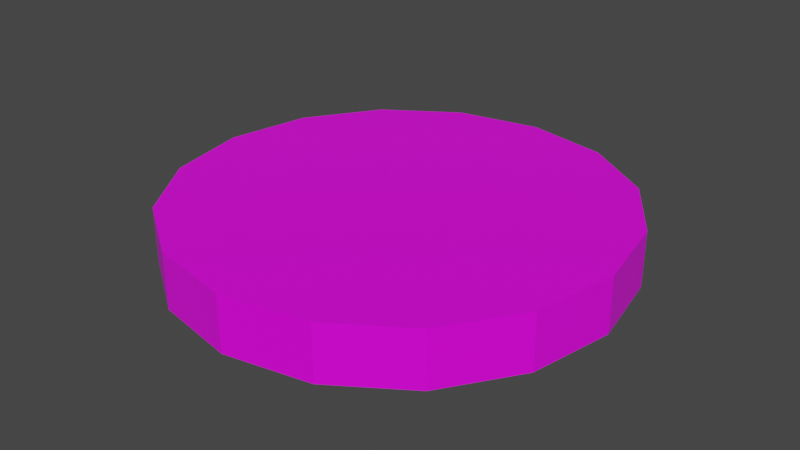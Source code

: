 # Source: Target.blend  (saved by Blender 3.2.14; exported with 4.5.12 LTS)
import bpy
from mathutils import Matrix  # noqa: F401  (used for matrix-valued properties, if any)

bpy.ops.wm.read_factory_settings(use_empty=True)
scene = bpy.context.scene
scene.name = 'Scene'

# ---- collections
col_collection = bpy.data.collections.new('Collection'); scene.collection.children.link(col_collection)

# ---- images (referenced by path relative to the original .blend; pixels are not part of the script)
import os
ASSET_DIR = os.environ.get("B2B_ASSET_DIR", "")  # directory of the original .blend (textures are referenced by path, not embedded)
HERE = os.path.dirname(os.path.abspath(__file__))  # packed textures are extracted next to this script under _unpacked/

def load_image(name, relpath, width, height, colorspace="sRGB"):
    """Load a texture the original file referenced (path relative to the .blend, or extracted next to this script)."""
    p = next((c for c in (os.path.join(HERE, relpath), os.path.join(ASSET_DIR, relpath)) if relpath and os.path.exists(c)), "")
    if p:
        img = bpy.data.images.load(p, check_existing=True)
        img.name = name
    else:  # same state as the original file: an image datablock whose file is absent (Cycles renders it pink)
        img = bpy.data.images.new(name, width, height)
        img.source = "FILE"
        img.filepath = "//" + (relpath or name)
    img.colorspace_settings.name = colorspace
    return img
img_tx_silver_png = load_image('tx_silver.png', 'tx_uv_target.png', 1024, 1024, 'sRGB')

# ---- materials (node trees are filled in below, after node groups)
mat_material = bpy.data.materials.new('Material')
mat_material.alpha_threshold = 0.0
mat_material.use_transparent_shadow = False
mat_material.line_color = (0.0, 0.0, 0.0, 1.0)

# ---- material node trees
mat_material.use_nodes = True; mat_material.node_tree.nodes.clear()
_N = mat_material.node_tree.nodes; _L = mat_material.node_tree.links
n0 = _N.new('ShaderNodeOutputMaterial'); n0.name = 'Material Output'; n0.location = (300, 300)
n1 = _N.new('ShaderNodeBsdfPrincipled'); n1.name = 'Principled BSDF'; n1.location = (10, 300)
n1.distribution = 'GGX'
n1.subsurface_method = 'RANDOM_WALK_SKIN'
n1.inputs[2].default_value = 0.4
n1.inputs[3].default_value = 1.45
n1.inputs[27].default_value = (0.0, 0.0, 0.0, 1.0)
n1.inputs[28].default_value = 1.0
n2 = _N.new('ShaderNodeTexImage'); n2.name = 'Image Texture'; n2.location = (-280, 280)
n2.image = img_tx_silver_png
n2.interpolation = 'Closest'
_L.new(n1.outputs[0], n0.inputs[0])
_L.new(n2.outputs[0], n1.inputs[0])
n0.is_active_output = True

# ---- world
world_world = bpy.data.worlds.new('World'); scene.world = world_world
world_world.use_nodes = True; world_world.node_tree.nodes.clear()
_N = world_world.node_tree.nodes; _L = world_world.node_tree.links
n0 = _N.new('ShaderNodeOutputWorld'); n0.name = 'World Output'; n0.location = (300, 300)
n1 = _N.new('ShaderNodeBackground'); n1.name = 'Background'; n1.location = (10, 300)
n1.inputs[0].default_value = (0.05088, 0.05088, 0.05088, 1.0)
_L.new(n1.outputs[0], n0.inputs[0])
n0.is_active_output = True
world_world.color = (0.05088, 0.05088, 0.05088)
world_world.use_sun_shadow = False
world_world.sun_shadow_jitter_overblur = 0.0

# ---- meshes
me_circle = bpy.data.meshes.new('Circle')
me_circle.from_pydata([(2.653e-07, 0.9412, 0.0), (-0.3602, 0.8696, 0.0), (-0.6655, 0.6655, 0.0), (-0.8696, 0.3602, 0.0), (-0.9412, -2.622e-07, 0.0), (-0.8696, -0.3602, 0.0), (-0.6655, -0.6655, 0.0), (-0.3602, -0.8696, 0.0), (2.277e-07, -0.9412, 0.0), (0.3602, -0.8696, 0.0), (0.6655, -0.6655, 0.0), (0.8696, -0.3602, 0.0), (0.9412, -1.791e-07, 0.0), (0.8696, 0.3602, 0.0), (0.6655, 0.6655, 0.0), (0.3602, 0.8696, 0.0), (-1.531, 3.696, -1.0), (2.515e-08, 4.0, -1.0), (-2.828, 2.828, -1.0), (-3.696, 1.531, -1.0), (-4.0, -1.693e-07, -1.0), (-3.696, -1.531, -1.0), (-2.828, -2.828, -1.0), (-1.531, -3.696, -1.0), (3.748e-07, -4.0, -1.0), (1.531, -3.696, -1.0), (2.828, -2.828, -1.0), (3.696, -1.531, -1.0), (4.0, 5.329e-08, -1.0), (3.696, 1.531, -1.0), (2.828, 2.828, -1.0), (1.531, 3.696, -1.0), (-1.531, 3.696, 0.0), (2.515e-08, 4.0, 0.0), (-2.828, 2.828, 0.0), (-3.696, 1.531, 0.0), (-4.0, -1.693e-07, 0.0), (-3.696, -1.531, 0.0), (-2.828, -2.828, 0.0), (-1.531, -3.696, 0.0), (3.748e-07, -4.0, 0.0), (1.531, -3.696, 0.0), (2.828, -2.828, 0.0), (3.696, -1.531, 0.0), (4.0, 5.329e-08, 0.0), (3.696, 1.531, 0.0), (2.828, 2.828, 0.0), (1.531, 3.696, 0.0), (-1.141, 2.754, 0.0), (9.485e-08, 2.98, 0.0), (-2.107, 2.107, 0.0), (-2.754, 1.141, 0.0), (-2.98, -2.157e-07, 0.0), (-2.754, -1.141, 0.0), (-2.107, -2.107, 0.0), (-1.141, -2.754, 0.0), (3.051e-07, -2.98, 0.0), (1.141, -2.754, 0.0), (2.107, -2.107, 0.0), (2.754, -1.141, 0.0), (2.98, -1.642e-08, 0.0), (2.754, 1.141, 0.0), (2.107, 2.107, 0.0), (1.141, 2.754, 0.0), (-0.7504, 1.812, 0.0), (1.491e-07, 1.961, 0.0), (-1.387, 1.387, 0.0), (-1.812, 0.7504, 0.0), (-1.961, -2.699e-07, 0.0), (-1.812, -0.7504, 0.0), (-1.387, -1.387, 0.0), (-0.7504, -1.812, 0.0), (2.199e-07, -1.961, 0.0), (0.7504, -1.812, 0.0), (1.387, -1.387, 0.0), (1.812, -0.7504, 0.0), (1.961, -9.387e-08, 0.0), (1.812, 0.7504, 0.0), (1.387, 1.387, 0.0), (0.7504, 1.812, 0.0), (3.696, 1.531, -0.125), (4.0, 5.329e-08, -0.125), (-2.828, -2.828, -0.125), (-3.696, -1.531, -0.125), (2.828, 2.828, -0.125), (-1.531, -3.696, -0.125), (1.531, 3.696, -0.125), (3.748e-07, -4.0, -0.125), (-1.531, 3.696, -0.125), (2.515e-08, 4.0, -0.125), (1.531, -3.696, -0.125), (-2.828, 2.828, -0.125), (2.828, -2.828, -0.125), (-3.696, 1.531, -0.125), (3.696, -1.531, -0.125), (-4.0, -1.693e-07, -0.125), (3.696, 1.531, -0.875), (-2.828, -2.828, -0.875), (2.828, 2.828, -0.875), (-1.531, -3.696, -0.875), (1.531, 3.696, -0.875), (3.748e-07, -4.0, -0.875), (-1.531, 3.696, -0.875), (1.531, -3.696, -0.875), (-2.828, 2.828, -0.875), (2.828, -2.828, -0.875), (-3.696, 1.531, -0.875), (3.696, -1.531, -0.875), (-4.0, -1.693e-07, -0.875), (4.0, 5.329e-08, -0.875), (-3.696, -1.531, -0.875), (2.515e-08, 4.0, -0.875)], [], [(1, 2, 3, 4, 5, 6, 7, 8, 9, 10, 11, 12, 13, 14, 15, 0), (16, 17, 31, 30, 29, 28, 27, 26, 25, 24, 23, 22, 21, 20, 19, 18), (109, 28, 29, 96), (110, 21, 22, 97), (96, 29, 30, 98), (97, 22, 23, 99), (98, 30, 31, 100), (99, 23, 24, 101), (111, 17, 16, 102), (100, 31, 17, 111), (101, 24, 25, 103), (102, 16, 18, 104), (103, 25, 26, 105), (104, 18, 19, 106), (105, 26, 27, 107), (106, 19, 20, 108), (107, 27, 28, 109), (108, 20, 21, 110), (49, 33, 32, 48), (48, 32, 34, 50), (50, 34, 35, 51), (51, 35, 36, 52), (52, 36, 37, 53), (53, 37, 38, 54), (54, 38, 39, 55), (55, 39, 40, 56), (56, 40, 41, 57), (57, 41, 42, 58), (58, 42, 43, 59), (59, 43, 44, 60), (60, 44, 45, 61), (61, 45, 46, 62), (62, 46, 47, 63), (63, 47, 33, 49), (65, 49, 48, 64), (64, 48, 50, 66), (66, 50, 51, 67), (67, 51, 52, 68), (68, 52, 53, 69), (69, 53, 54, 70), (70, 54, 55, 71), (71, 55, 56, 72), (72, 56, 57, 73), (73, 57, 58, 74), (74, 58, 59, 75), (75, 59, 60, 76), (76, 60, 61, 77), (77, 61, 62, 78), (78, 62, 63, 79), (79, 63, 49, 65), (0, 65, 64, 1), (1, 64, 66, 2), (2, 66, 67, 3), (3, 67, 68, 4), (4, 68, 69, 5), (5, 69, 70, 6), (6, 70, 71, 7), (7, 71, 72, 8), (8, 72, 73, 9), (9, 73, 74, 10), (10, 74, 75, 11), (11, 75, 76, 12), (12, 76, 77, 13), (13, 77, 78, 14), (14, 78, 79, 15), (15, 79, 65, 0), (36, 95, 83, 37), (43, 94, 81, 44), (35, 93, 95, 36), (42, 92, 94, 43), (34, 91, 93, 35), (41, 90, 92, 42), (32, 88, 91, 34), (40, 87, 90, 41), (47, 86, 89, 33), (33, 89, 88, 32), (39, 85, 87, 40), (46, 84, 86, 47), (38, 82, 85, 39), (45, 80, 84, 46), (37, 83, 82, 38), (44, 81, 80, 45), (95, 108, 110, 83), (94, 107, 109, 81), (93, 106, 108, 95), (92, 105, 107, 94), (91, 104, 106, 93), (90, 103, 105, 92), (88, 102, 104, 91), (87, 101, 103, 90), (86, 100, 111, 89), (89, 111, 102, 88), (85, 99, 101, 87), (84, 98, 100, 86), (82, 97, 99, 85), (80, 96, 98, 84), (83, 110, 97, 82), (81, 109, 96, 80)])
_uv = me_circle.uv_layers.new(name='UVMap')
_uv.uv.foreach_set('vector', [0.2998, 0.7167, 0.2833, 0.7002, 0.2617, 0.6912, 0.2383, 0.6912, 0.2167, 0.7002, 0.2002, 0.7167, 0.1912, 0.7383, 0.1912, 0.7617, 0.2002, 0.7833, 0.2167, 0.7998, 0.2383, 0.8088, 0.2617, 0.8088, 0.2833, 0.7998, 0.2998, 0.7833, 0.3088, 0.7617, 0.3088, 0.7383, 0.9618, 0.3915, 0.9998, 0.2997, 0.9998, 0.2003, 0.9618, 0.1085, 0.8915, 0.03823, 0.7997, 0.0002, 0.7003, 0.0002001, 0.6085, 0.03823, 0.5382, 0.1085, 0.5002, 0.2003, 0.5002, 0.2997, 0.5382, 0.3915, 0.6085, 0.4618, 0.7003, 0.4998, 0.7997, 0.4998, 0.8915, 0.4618, 0.907, 0.4466, 0.915, 0.4466, 0.915, 0.3472, 0.907, 0.3472, 0.9238, 0.3472, 0.9317, 0.3472, 0.9317, 0.2478, 0.9238, 0.2478, 0.907, 0.3472, 0.915, 0.3472, 0.915, 0.2478, 0.907, 0.2478, 0.9238, 0.2478, 0.9317, 0.2478, 0.9317, 0.1485, 0.9238, 0.1485, 0.907, 0.2478, 0.915, 0.2478, 0.915, 0.1485, 0.907, 0.1485, 0.9238, 0.1485, 0.9317, 0.1485, 0.9317, 0.04909, 0.9238, 0.04909, 0.9391, 0.4467, 0.947, 0.4467, 0.947, 0.3473, 0.9391, 0.3473, 0.907, 0.1485, 0.915, 0.1485, 0.915, 0.04909, 0.907, 0.04909, 0.8903, 0.4466, 0.8983, 0.4466, 0.8983, 0.3472, 0.8903, 0.3472, 0.9391, 0.3473, 0.947, 0.3473, 0.947, 0.2479, 0.9391, 0.2479, 0.8903, 0.3472, 0.8983, 0.3472, 0.8983, 0.2478, 0.8903, 0.2478, 0.9391, 0.2479, 0.947, 0.2479, 0.947, 0.1485, 0.9391, 0.1485, 0.8903, 0.2478, 0.8983, 0.2478, 0.8983, 0.1485, 0.8903, 0.1485, 0.9391, 0.1485, 0.947, 0.1485, 0.947, 0.04915, 0.9391, 0.04915, 0.8903, 0.1485, 0.8983, 0.1485, 0.8983, 0.04909, 0.8903, 0.04909, 0.9238, 0.4466, 0.9317, 0.4466, 0.9317, 0.3472, 0.9238, 0.3472, 0.9361, 0.713, 0.9998, 0.7003, 0.9618, 0.6085, 0.9078, 0.6446, 0.9078, 0.6446, 0.9618, 0.6085, 0.8915, 0.5382, 0.8554, 0.5922, 0.8554, 0.5922, 0.8915, 0.5382, 0.7997, 0.5002, 0.787, 0.5639, 0.787, 0.5639, 0.7997, 0.5002, 0.7003, 0.5002, 0.713, 0.5639, 0.713, 0.5639, 0.7003, 0.5002, 0.6085, 0.5382, 0.6446, 0.5922, 0.6446, 0.5922, 0.6085, 0.5382, 0.5382, 0.6085, 0.5922, 0.6446, 0.5922, 0.6446, 0.5382, 0.6085, 0.5002, 0.7003, 0.5639, 0.713, 0.5639, 0.713, 0.5002, 0.7003, 0.5002, 0.7997, 0.5639, 0.787, 0.5639, 0.787, 0.5002, 0.7997, 0.5382, 0.8915, 0.5922, 0.8554, 0.5922, 0.8554, 0.5382, 0.8915, 0.6085, 0.9618, 0.6446, 0.9078, 0.6446, 0.9078, 0.6085, 0.9618, 0.7003, 0.9998, 0.713, 0.9361, 0.713, 0.9361, 0.7003, 0.9998, 0.7997, 0.9998, 0.787, 0.9361, 0.787, 0.9361, 0.7997, 0.9998, 0.8915, 0.9618, 0.8554, 0.9078, 0.8554, 0.9078, 0.8915, 0.9618, 0.9618, 0.8915, 0.9078, 0.8554, 0.9078, 0.8554, 0.9618, 0.8915, 0.9998, 0.7997, 0.9361, 0.787, 0.9361, 0.787, 0.9998, 0.7997, 0.9998, 0.7003, 0.9361, 0.713, 0.3725, 0.7256, 0.4361, 0.713, 0.4078, 0.6446, 0.3538, 0.6806, 0.3538, 0.6806, 0.4078, 0.6446, 0.3554, 0.5922, 0.3194, 0.6462, 0.3194, 0.6462, 0.3554, 0.5922, 0.287, 0.5639, 0.2744, 0.6275, 0.2744, 0.6275, 0.287, 0.5639, 0.213, 0.5639, 0.2256, 0.6275, 0.2256, 0.6275, 0.213, 0.5639, 0.1446, 0.5922, 0.1806, 0.6462, 0.1806, 0.6462, 0.1446, 0.5922, 0.09221, 0.6446, 0.1462, 0.6806, 0.1462, 0.6806, 0.09221, 0.6446, 0.06387, 0.713, 0.1275, 0.7256, 0.1275, 0.7256, 0.06387, 0.713, 0.06387, 0.787, 0.1275, 0.7744, 0.1275, 0.7744, 0.06387, 0.787, 0.09221, 0.8554, 0.1462, 0.8194, 0.1462, 0.8194, 0.09221, 0.8554, 0.1446, 0.9078, 0.1806, 0.8538, 0.1806, 0.8538, 0.1446, 0.9078, 0.213, 0.9361, 0.2256, 0.8725, 0.2256, 0.8725, 0.213, 0.9361, 0.287, 0.9361, 0.2744, 0.8725, 0.2744, 0.8725, 0.287, 0.9361, 0.3554, 0.9078, 0.3194, 0.8538, 0.3194, 0.8538, 0.3554, 0.9078, 0.4078, 0.8554, 0.3538, 0.8194, 0.3538, 0.8194, 0.4078, 0.8554, 0.4361, 0.787, 0.3725, 0.7744, 0.3725, 0.7744, 0.4361, 0.787, 0.4361, 0.713, 0.3725, 0.7256, 0.8088, 0.7383, 0.8725, 0.7256, 0.8538, 0.6806, 0.7998, 0.7167, 0.7998, 0.7167, 0.8538, 0.6806, 0.8194, 0.6462, 0.7833, 0.7002, 0.7833, 0.7002, 0.8194, 0.6462, 0.7744, 0.6275, 0.7617, 0.6912, 0.7617, 0.6912, 0.7744, 0.6275, 0.7256, 0.6275, 0.7383, 0.6912, 0.7383, 0.6912, 0.7256, 0.6275, 0.6806, 0.6462, 0.7167, 0.7002, 0.7167, 0.7002, 0.6806, 0.6462, 0.6462, 0.6806, 0.7002, 0.7167, 0.7002, 0.7167, 0.6462, 0.6806, 0.6275, 0.7256, 0.6912, 0.7383, 0.6912, 0.7383, 0.6275, 0.7256, 0.6275, 0.7744, 0.6912, 0.7617, 0.6912, 0.7617, 0.6275, 0.7744, 0.6462, 0.8194, 0.7002, 0.7833, 0.7002, 0.7833, 0.6462, 0.8194, 0.6806, 0.8538, 0.7167, 0.7998, 0.7167, 0.7998, 0.6806, 0.8538, 0.7256, 0.8725, 0.7383, 0.8088, 0.7383, 0.8088, 0.7256, 0.8725, 0.7744, 0.8725, 0.7617, 0.8088, 0.7617, 0.8088, 0.7744, 0.8725, 0.8194, 0.8538, 0.7833, 0.7998, 0.7833, 0.7998, 0.8194, 0.8538, 0.8538, 0.8194, 0.7998, 0.7833, 0.7998, 0.7833, 0.8538, 0.8194, 0.8725, 0.7744, 0.8088, 0.7617, 0.8088, 0.7617, 0.8725, 0.7744, 0.8725, 0.7256, 0.8088, 0.7383, 0.9154, 0.4466, 0.9234, 0.4466, 0.9234, 0.3472, 0.9154, 0.3472, 0.8899, 0.3472, 0.882, 0.3472, 0.882, 0.4466, 0.8899, 0.4466, 0.9321, 0.1485, 0.9401, 0.1485, 0.9401, 0.04909, 0.9321, 0.04909, 0.8899, 0.2478, 0.882, 0.2478, 0.882, 0.3472, 0.8899, 0.3472, 0.9321, 0.2478, 0.9401, 0.2478, 0.9401, 0.1485, 0.9321, 0.1485, 0.8899, 0.1485, 0.882, 0.1485, 0.882, 0.2478, 0.8899, 0.2478, 0.9321, 0.3472, 0.9401, 0.3472, 0.9401, 0.2478, 0.9321, 0.2478, 0.8899, 0.04909, 0.882, 0.04909, 0.882, 0.1485, 0.8899, 0.1485, 0.9066, 0.3472, 0.8987, 0.3472, 0.8987, 0.4466, 0.9066, 0.4466, 0.9321, 0.4466, 0.9401, 0.4466, 0.9401, 0.3472, 0.9321, 0.3472, 0.9154, 0.1485, 0.9234, 0.1485, 0.9234, 0.04909, 0.9154, 0.04909, 0.9066, 0.2478, 0.8987, 0.2478, 0.8987, 0.3472, 0.9066, 0.3472, 0.9154, 0.2478, 0.9234, 0.2478, 0.9234, 0.1485, 0.9154, 0.1485, 0.9066, 0.1485, 0.8987, 0.1485, 0.8987, 0.2478, 0.9066, 0.2478, 0.9154, 0.3472, 0.9234, 0.3472, 0.9234, 0.2478, 0.9154, 0.2478, 0.9066, 0.04909, 0.8987, 0.04909, 0.8987, 0.1485, 0.9066, 0.1485, 0.0107, 0.04196, 0.0107, 0.09991, 0.1313, 0.09991, 0.1313, 0.04196, 0.3724, 0.1004, 0.3724, 0.1583, 0.493, 0.1583, 0.493, 0.1004, 0.1313, 0.09991, 0.1313, 0.04196, 0.0107, 0.04196, 0.0107, 0.09991, 0.2519, 0.1004, 0.2519, 0.1583, 0.3724, 0.1583, 0.3724, 0.1004, 0.2519, 0.09991, 0.2519, 0.04196, 0.1313, 0.04196, 0.1313, 0.09991, 0.1313, 0.1004, 0.1313, 0.1583, 0.2519, 0.1583, 0.2519, 0.1004, 0.3724, 0.09991, 0.3724, 0.04196, 0.2519, 0.04196, 0.2519, 0.09991, 0.0107, 0.1004, 0.0107, 0.1583, 0.1313, 0.1583, 0.1313, 0.1004, 0.3724, 0.1004, 0.3724, 0.1583, 0.493, 0.1583, 0.493, 0.1004, 0.493, 0.09991, 0.493, 0.04196, 0.3724, 0.04196, 0.3724, 0.09991, 0.3724, 0.04196, 0.3724, 0.09991, 0.493, 0.09991, 0.493, 0.04196, 0.2519, 0.1004, 0.2519, 0.1583, 0.3724, 0.1583, 0.3724, 0.1004, 0.2519, 0.04196, 0.2519, 0.09991, 0.3724, 0.09991, 0.3724, 0.04196, 0.1313, 0.1004, 0.1313, 0.1583, 0.2519, 0.1583, 0.2519, 0.1004, 0.1313, 0.04196, 0.1313, 0.09991, 0.2519, 0.09991, 0.2519, 0.04196, 0.0107, 0.1004, 0.0107, 0.1583, 0.1313, 0.1583, 0.1313, 0.1004])
me_circle.materials.append(mat_material)
me_circle.update()

# ---- objects
ob_circle = bpy.data.objects.new('Circle', me_circle)

# ---- transforms, parenting, visibility, modifiers, constraints
ob_circle.location = (0.0, 0.0, 0.0)

# ---- collection membership
col_collection.objects.link(ob_circle)

# ---- scene / render settings (as saved in the file)
scene.frame_start = 1; scene.frame_end = 250; scene.frame_set(1)
scene.render.engine = 'BLENDER_EEVEE_NEXT'
scene.cycles.sampling_pattern = 'TABULATED_SOBOL'
scene.cycles.use_light_tree = False
scene.view_settings.view_transform = 'Filmic'
bpy.context.view_layer.update()

# ---- added for rendering (the .blend has no active camera and no usable light): camera, sun
cam_auto = bpy.data.cameras.new('AutoCamera')
cam_auto.lens = 50.0
cam_auto.sensor_width = 36.0
cam_auto.clip_end = 1000.0
ob_auto_camera = bpy.data.objects.new('AutoCamera', cam_auto)
scene.collection.objects.link(ob_auto_camera)
ob_auto_camera.location = (10.5085, -12.6102, 7.90683)
ob_auto_camera.rotation_euler = (1.09748, -7.21219e-08, 0.694738)
scene.camera = ob_auto_camera
light_auto_sun = bpy.data.lights.new('AutoSun', 'SUN')
light_auto_sun.energy = 3.0
light_auto_sun.angle = 0.0523599
ob_auto_sun = bpy.data.objects.new('AutoSun', light_auto_sun)
scene.collection.objects.link(ob_auto_sun)
ob_auto_sun.rotation_euler = (0.872665, 0.174533, 0.523599)
bpy.context.view_layer.update()
